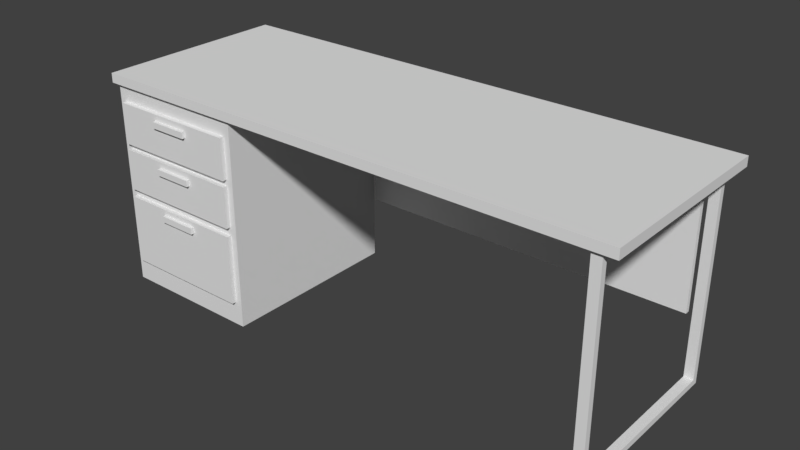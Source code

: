 # Source: desk.blend  (saved by Blender 2.79.0; exported with 4.5.12 LTS)
import bpy
from mathutils import Matrix  # noqa: F401  (used for matrix-valued properties, if any)

bpy.ops.wm.read_factory_settings(use_empty=True)
scene = bpy.context.scene
scene.name = 'Scene'

# ---- collections
col_collection_1 = bpy.data.collections.new('Collection 1'); scene.collection.children.link(col_collection_1)

# ---- materials (node trees are filled in below, after node groups)
mat_material = bpy.data.materials.new('Material')
mat_material.alpha_threshold = 0.0
mat_material.use_transparent_shadow = False
mat_material.roughness = 0.5
mat_material.line_color = (0.0, 0.0, 0.0, 1.0)

# ---- material node trees

# ---- world
world_world = bpy.data.worlds.new('World'); scene.world = world_world
world_world.color = (0.05088, 0.05088, 0.05088)
world_world.use_sun_shadow = False
world_world.sun_shadow_jitter_overblur = 0.0
world_world.cycles.sampling_method = 'MANUAL'

# ---- meshes
me_cube_006 = bpy.data.meshes.new('Cube.006')
me_cube_006.from_pydata([(2.52, 0.95, 0.7028), (2.52, 0.95, 2.2), (-1.156, 0.95, 0.7028), (-1.156, 0.95, 2.2)], [], [(1, 3, 2, 0)])
me_cube_006.materials.append(mat_material)
me_cube_006.use_remesh_preserve_volume = False
me_cube_006.use_remesh_preserve_attributes = False
me_cube_006.use_mirror_vertex_groups = False
me_cube_006.update()
me_cube_005 = bpy.data.meshes.new('Cube.005')
me_cube_005.from_pydata([(-0.5499, 0.95, 2.2), (-0.4704, 0.95, 2.2), (-0.5487, 0.95, 2.2), (1.834, 0.95, 2.2), (1.914, 0.95, 2.2), (1.913, 0.95, 2.2), (-0.4704, 0.95, 1.788), (1.834, 0.95, 1.788), (-0.5499, 0.95, 1.787), (1.914, 0.95, 1.787), (-0.5499, 0.5273, 2.2), (1.834, 0.5273, 2.2), (-0.4704, 0.5273, 2.2), (1.914, 0.5273, 2.2)], [(2, 0), (4, 5)], [(6, 1, 12), (9, 13, 11, 7), (10, 8, 6, 12), (3, 7, 11), (9, 4, 13), (0, 8, 10)])
me_cube_005.materials.append(mat_material)
me_cube_005.use_remesh_preserve_volume = False
me_cube_005.use_remesh_preserve_attributes = False
me_cube_005.use_mirror_vertex_groups = False
me_cube_005.update()
me_cube_004 = bpy.data.meshes.new('Cube.004')
me_cube_004.from_pydata([(2.682, 1.0, 0.0), (2.682, -1.0, 0.0), (2.682, 1.0, 2.2), (2.682, -1.0, 2.2), (2.682, 0.9384, 0.06161), (2.682, -0.9384, 0.06161), (2.682, 0.9384, 2.2), (2.682, -0.9384, 2.2), (2.582, 1.0, 0.0), (2.582, -1.0, 0.0), (2.582, 1.0, 2.2), (2.582, -1.0, 2.2), (2.582, 0.9384, 0.06161), (2.582, -0.9384, 0.06161), (2.582, 0.9384, 2.2), (2.582, -0.9384, 2.2)], [], [(4, 5, 1, 0), (6, 4, 0, 2), (5, 7, 3, 1), (12, 8, 9, 13), (14, 10, 8, 12), (13, 9, 11, 15), (5, 4, 12, 13), (4, 6, 14, 12), (7, 5, 13, 15), (0, 1, 9, 8), (2, 0, 8, 10), (1, 3, 11, 9), (6, 2, 10, 14), (3, 7, 15, 11)])
me_cube_004.materials.append(mat_material)
me_cube_004.use_remesh_preserve_volume = False
me_cube_004.use_remesh_preserve_attributes = False
me_cube_004.use_mirror_vertex_groups = False
me_cube_004.update()
me_cube_003 = bpy.data.meshes.new('Cube.003')
me_cube_003.from_pydata([(-1.787, -1.048, 1.956), (-2.213, -1.048, 1.956), (-2.213, -1.048, 1.89), (-1.787, -1.048, 1.89), (-1.787, -1.084, 1.956), (-2.213, -1.084, 1.956), (-2.213, -1.084, 1.89), (-1.787, -1.084, 1.89), (-1.787, -1.048, 1.456), (-2.213, -1.048, 1.456), (-2.213, -1.048, 1.39), (-1.787, -1.048, 1.39), (-1.787, -1.084, 1.456), (-2.213, -1.084, 1.456), (-2.213, -1.084, 1.39), (-1.787, -1.084, 1.39), (-1.787, -1.048, 0.9411), (-2.213, -1.048, 0.9411), (-2.213, -1.048, 0.8748), (-1.787, -1.048, 0.8748), (-1.787, -1.084, 0.9411), (-2.213, -1.084, 0.9411), (-2.213, -1.084, 0.8748), (-1.787, -1.084, 0.8748), (-2.707, -1.0, 1.522), (-1.293, -1.0, 1.522), (-1.293, -1.0, 1.086), (-2.707, -1.0, 1.086), (-2.707, -1.0, 1.586), (-1.293, -1.0, 1.586), (-2.707, -1.0, 0.9973), (-1.293, -1.0, 0.9973), (-1.293, -1.0, 0.257), (-2.707, -1.0, 0.257), (-1.293, -1.0, 2.022), (-2.707, -1.0, 2.022), (-1.293, -1.048, 2.022), (-2.707, -1.048, 2.022), (-2.707, -1.048, 1.586), (-1.293, -1.048, 1.586), (-1.293, -1.048, 0.257), (-2.707, -1.048, 0.257), (-2.707, -1.048, 0.9973), (-1.293, -1.048, 0.9973), (-1.293, -1.048, 1.086), (-1.293, -1.048, 1.522), (-2.707, -1.048, 1.086), (-2.707, -1.048, 1.522), (-1.218, 1.0, 0.0), (-1.218, -1.0, 0.0), (-2.782, -1.0, 0.0), (-2.782, 1.0, 0.0), (-1.218, 1.0, 2.2), (-1.218, -1.0, 2.2), (-2.782, -1.0, 2.2), (-2.782, 1.0, 2.2)], [], [(1, 0, 3, 2), (5, 6, 7, 4), (2, 3, 7, 6), (0, 1, 5, 4), (3, 0, 4, 7), (1, 2, 6, 5), (9, 8, 11, 10), (13, 14, 15, 12), (10, 11, 15, 14), (8, 9, 13, 12), (11, 8, 12, 15), (9, 10, 14, 13), (17, 16, 19, 18), (21, 22, 23, 20), (18, 19, 23, 22), (16, 17, 21, 20), (19, 16, 20, 23), (17, 18, 22, 21), (37, 38, 39, 36), (42, 41, 40, 43), (47, 46, 44, 45), (29, 34, 36, 39), (24, 27, 46, 47), (34, 35, 37, 36), (32, 31, 43, 40), (33, 32, 40, 41), (25, 24, 47, 45), (35, 28, 38, 37), (26, 25, 45, 44), (31, 30, 42, 43), (28, 29, 39, 38), (27, 26, 44, 46), (30, 33, 41, 42), (48, 49, 50, 51), (48, 52, 53, 49), (49, 53, 54, 50), (50, 54, 55, 51), (52, 48, 51, 55)])
me_cube_003.materials.append(mat_material)
me_cube_003.use_remesh_preserve_volume = False
me_cube_003.use_remesh_preserve_attributes = False
me_cube_003.use_mirror_vertex_groups = False
me_cube_003.update()
me_cube_002 = bpy.data.meshes.new('Cube.002')
me_cube_002.from_pydata([(2.83, 1.042, 2.2), (2.83, -1.042, 2.2), (-2.833, -1.042, 2.2), (-2.833, 1.042, 2.2)], [], [(0, 3, 2, 1)])
me_cube_002.materials.append(mat_material)
me_cube_002.use_remesh_preserve_volume = False
me_cube_002.use_remesh_preserve_attributes = False
me_cube_002.use_mirror_vertex_groups = False
me_cube_002.update()

# ---- objects
ob_desk_front = bpy.data.objects.new('desk_front', me_cube_006)
ob_desk_front_holders = bpy.data.objects.new('desk_front_holders', me_cube_005)
ob_desk_leg = bpy.data.objects.new('desk_leg', me_cube_004)
ob_desk_cabinet = bpy.data.objects.new('desk_cabinet', me_cube_003)
ob_desktop = bpy.data.objects.new('desktop', me_cube_002)

# ---- transforms, parenting, visibility, modifiers, constraints
ob_desk_front.location = (0.0, 0.0, 0.0)
ob_desk_front.scale = (0.45, 0.45, 0.45)
ob_desk_front.lock_rotations_4d = False
ob_desk_front.empty_display_type = 'ARROWS'
ob_desk_front.lineart.crease_threshold = 0.0
_m = ob_desk_front.modifiers.new('Solidify', 'SOLIDIFY')
_m.thickness = 0.05
_m.nonmanifold_thickness_mode = 'FIXED'
_m.nonmanifold_merge_threshold = 0.0003
ob_desk_front_holders.location = (0.0, 0.0, 0.0)
ob_desk_front_holders.scale = (0.45, 0.45, 0.45)
ob_desk_front_holders.lock_rotations_4d = False
ob_desk_front_holders.empty_display_type = 'ARROWS'
ob_desk_front_holders.lineart.crease_threshold = 0.0
ob_desk_leg.location = (0.0, 0.0, 0.0)
ob_desk_leg.scale = (0.45, 0.45, 0.45)
ob_desk_leg.lock_rotations_4d = False
ob_desk_leg.empty_display_type = 'ARROWS'
ob_desk_leg.lineart.crease_threshold = 0.0
ob_desk_cabinet.location = (0.0, 0.0, 0.0)
ob_desk_cabinet.scale = (0.45, 0.45, 0.45)
ob_desk_cabinet.lock_rotations_4d = False
ob_desk_cabinet.empty_display_type = 'ARROWS'
ob_desk_cabinet.lineart.crease_threshold = 0.0
ob_desktop.location = (0.0, 0.0, 0.0)
ob_desktop.scale = (0.45, 0.45, 0.45)
ob_desktop.lock_rotations_4d = False
ob_desktop.empty_display_type = 'ARROWS'
ob_desktop.lineart.crease_threshold = 0.0
_m = ob_desktop.modifiers.new('Solidify', 'SOLIDIFY')
_m.thickness = 0.1
_m.offset = 1.0
_m.nonmanifold_thickness_mode = 'FIXED'
_m.nonmanifold_merge_threshold = 0.0003

# ---- collection membership
col_collection_1.objects.link(ob_desk_front)
col_collection_1.objects.link(ob_desk_front_holders)
col_collection_1.objects.link(ob_desk_leg)
col_collection_1.objects.link(ob_desk_cabinet)
col_collection_1.objects.link(ob_desktop)

# ---- scene / render settings (as saved in the file)
scene.frame_start = 1; scene.frame_end = 250; scene.frame_set(1)
scene.render.engine = 'BLENDER_EEVEE_NEXT'
scene.render.resolution_percentage = 50
scene.render.dither_intensity = 0.0
scene.cycles.use_denoising = False
scene.cycles.samples = 128
scene.cycles.sampling_pattern = 'TABULATED_SOBOL'
scene.cycles.use_adaptive_sampling = False
scene.cycles.use_light_tree = False
scene.cycles.blur_glossy = 0.0
scene.cycles.sample_clamp_indirect = 0.0
scene.view_settings.view_transform = 'Standard'
bpy.context.view_layer.update()

# ---- added for rendering (the .blend has no active camera and no usable light): camera, sun
cam_auto = bpy.data.cameras.new('AutoCamera')
cam_auto.lens = 50.0
cam_auto.sensor_width = 36.0
cam_auto.clip_end = 1000.0
ob_auto_camera = bpy.data.objects.new('AutoCamera', cam_auto)
scene.collection.objects.link(ob_auto_camera)
ob_auto_camera.location = (2.69409, -3.24312, 2.6733)
ob_auto_camera.rotation_euler = (1.09748, -7.21219e-08, 0.694738)
scene.camera = ob_auto_camera
light_auto_sun = bpy.data.lights.new('AutoSun', 'SUN')
light_auto_sun.energy = 3.0
light_auto_sun.angle = 0.0523599
ob_auto_sun = bpy.data.objects.new('AutoSun', light_auto_sun)
scene.collection.objects.link(ob_auto_sun)
ob_auto_sun.rotation_euler = (0.872665, 0.174533, 0.523599)
bpy.context.view_layer.update()

